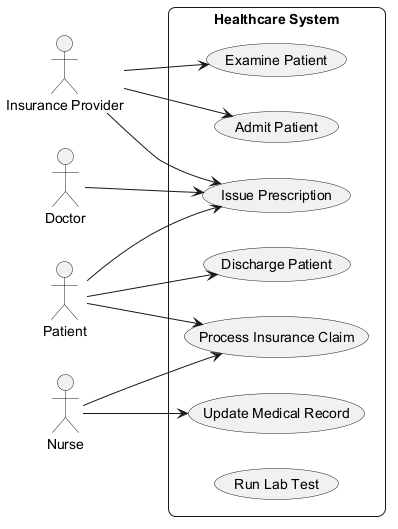

The diagram above was rendered by PlantUML. Its source (embedded in the PNG):
@startuml
skinparam backgroundColor #FFFFFF
skinparam roundCorner 15
left to right direction
actor "Insurance Provider" as InsuranceProvider
actor "Patient" as Patient
actor "Doctor" as Doctor
actor "Nurse" as Nurse
rectangle "Healthcare System" {
  usecase "Issue Prescription" as UC_IssuePrescription
  usecase "Examine Patient" as UC_ExaminePatient
  usecase "Process Insurance Claim" as UC_ProcessInsuranceClaim
  usecase "Admit Patient" as UC_AdmitPatient
  usecase "Discharge Patient" as UC_DischargePatient
  usecase "Update Medical Record" as UC_UpdateMedicalRecord
  usecase "Run Lab Test" as UC_RunLabTest
}
InsuranceProvider --> UC_IssuePrescription
InsuranceProvider --> UC_AdmitPatient
InsuranceProvider --> UC_ExaminePatient
Patient --> UC_ProcessInsuranceClaim
Patient --> UC_DischargePatient
Patient --> UC_IssuePrescription
Doctor --> UC_IssuePrescription
Nurse --> UC_UpdateMedicalRecord
Nurse --> UC_ProcessInsuranceClaim
@enduml